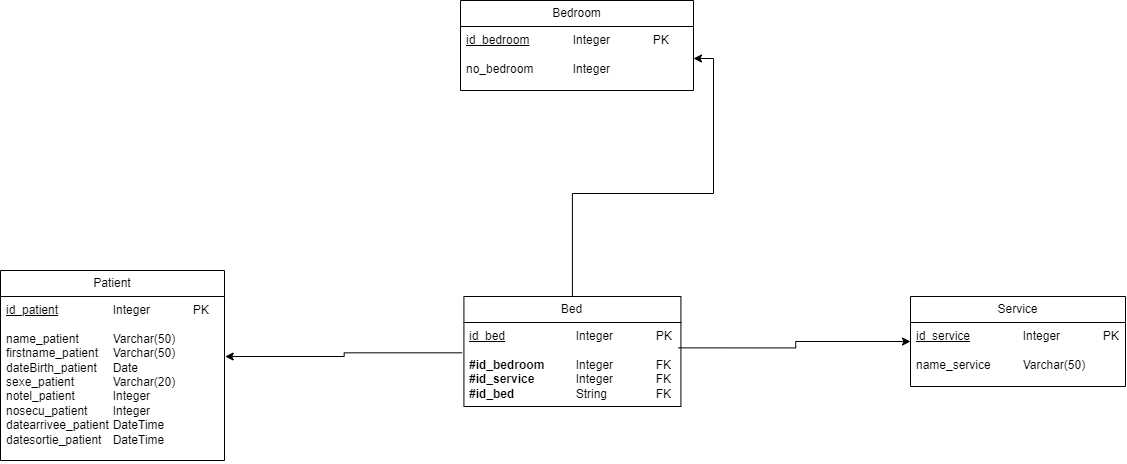

The diagram above was exported from draw.io. Its source (the exported page's mxGraphModel, read from the mxfile embedded in the PNG):
<mxGraphModel dx="1830" dy="1012" grid="1" gridSize="10" guides="1" tooltips="1" connect="1" arrows="1" fold="1" page="1" pageScale="1" pageWidth="1169" pageHeight="827" math="0" shadow="0">
  <root>
    <mxCell id="0" />
    <mxCell id="1" parent="0" />
    <mxCell id="dTQAoCty5IE1Zo9PvlJ0-1" value="Bedroom" style="swimlane;fontStyle=0;childLayout=stackLayout;horizontal=1;startSize=26;fillColor=none;horizontalStack=0;resizeParent=1;resizeParentMax=0;resizeLast=0;collapsible=1;marginBottom=0;whiteSpace=wrap;html=1;" vertex="1" parent="1">
      <mxGeometry x="1160" y="280" width="233" height="90" as="geometry" />
    </mxCell>
    <mxCell id="dTQAoCty5IE1Zo9PvlJ0-2" value="&lt;u&gt;id_bedroom&lt;/u&gt;&lt;span style=&quot;white-space: pre;&quot;&gt;&#09;&lt;/span&gt;&lt;span style=&quot;white-space: pre;&quot;&gt;&#09;&lt;/span&gt;Integer&lt;span style=&quot;white-space: pre;&quot;&gt;&#09;&lt;/span&gt;&lt;span style=&quot;white-space: pre;&quot;&gt;&#09;&lt;/span&gt;PK&lt;div&gt;&lt;u&gt;&lt;br&gt;&lt;/u&gt;&lt;div&gt;no_bedroom&lt;span style=&quot;white-space: pre;&quot;&gt;&#09;&lt;/span&gt;&lt;span style=&quot;white-space: pre;&quot;&gt;&#09;&lt;/span&gt;Integer&lt;/div&gt;&lt;/div&gt;" style="text;strokeColor=none;fillColor=none;align=left;verticalAlign=top;spacingLeft=4;spacingRight=4;overflow=hidden;rotatable=0;points=[[0,0.5],[1,0.5]];portConstraint=eastwest;whiteSpace=wrap;html=1;" vertex="1" parent="dTQAoCty5IE1Zo9PvlJ0-1">
      <mxGeometry y="26" width="233" height="64" as="geometry" />
    </mxCell>
    <mxCell id="dTQAoCty5IE1Zo9PvlJ0-3" style="edgeStyle=orthogonalEdgeStyle;rounded=0;orthogonalLoop=1;jettySize=auto;html=1;entryX=1;entryY=0.5;entryDx=0;entryDy=0;" edge="1" parent="1" source="dTQAoCty5IE1Zo9PvlJ0-4" target="dTQAoCty5IE1Zo9PvlJ0-2">
      <mxGeometry relative="1" as="geometry" />
    </mxCell>
    <mxCell id="dTQAoCty5IE1Zo9PvlJ0-4" value="Bed" style="swimlane;fontStyle=0;childLayout=stackLayout;horizontal=1;startSize=26;fillColor=none;horizontalStack=0;resizeParent=1;resizeParentMax=0;resizeLast=0;collapsible=1;marginBottom=0;whiteSpace=wrap;html=1;" vertex="1" parent="1">
      <mxGeometry x="1163.42" y="576" width="217" height="110" as="geometry" />
    </mxCell>
    <mxCell id="dTQAoCty5IE1Zo9PvlJ0-5" value="&lt;u&gt;id_bed&lt;/u&gt;&lt;span style=&quot;white-space: pre;&quot;&gt;&#09;&lt;/span&gt;&lt;span style=&quot;white-space: pre;&quot;&gt;&#09;&lt;/span&gt;&lt;span style=&quot;white-space: pre;&quot;&gt;&#09;&lt;/span&gt;Integer&lt;span style=&quot;white-space: pre;&quot;&gt;&#09;&lt;/span&gt;&lt;span style=&quot;white-space: pre;&quot;&gt;&#09;&lt;/span&gt;PK&lt;div&gt;&lt;br&gt;&lt;/div&gt;&lt;div&gt;&lt;b&gt;#id_bedroom&lt;/b&gt;&lt;span style=&quot;white-space: pre;&quot;&gt;&#09;&lt;/span&gt;&lt;span style=&quot;white-space: pre;&quot;&gt;&#09;&lt;/span&gt;Integer&lt;span style=&quot;white-space: pre;&quot;&gt;&#09;&lt;/span&gt;&lt;span style=&quot;white-space: pre;&quot;&gt;&#09;&lt;/span&gt;FK&lt;/div&gt;&lt;div&gt;&lt;b&gt;#id_service&lt;/b&gt;&lt;span style=&quot;white-space: pre;&quot;&gt;&#09;&lt;/span&gt;&lt;span style=&quot;white-space: pre;&quot;&gt;&#09;&lt;/span&gt;Integer&lt;span style=&quot;white-space: pre;&quot;&gt;&#09;&lt;/span&gt;&lt;span style=&quot;white-space: pre;&quot;&gt;&#09;&lt;/span&gt;FK&lt;/div&gt;&lt;div&gt;&lt;b&gt;#id_bed&lt;/b&gt;&lt;span style=&quot;white-space: pre;&quot;&gt;&#09;&lt;/span&gt;&lt;span style=&quot;white-space: pre;&quot;&gt;&#09;&lt;/span&gt;&lt;span style=&quot;white-space: pre;&quot;&gt;&#09;&lt;/span&gt;String&lt;span style=&quot;white-space: pre;&quot;&gt;&#09;&lt;/span&gt;&lt;span style=&quot;white-space: pre;&quot;&gt;&#09;&lt;/span&gt;FK&lt;/div&gt;" style="text;strokeColor=none;fillColor=none;align=left;verticalAlign=top;spacingLeft=4;spacingRight=4;overflow=hidden;rotatable=0;points=[[0,0.5],[1,0.5]];portConstraint=eastwest;whiteSpace=wrap;html=1;" vertex="1" parent="dTQAoCty5IE1Zo9PvlJ0-4">
      <mxGeometry y="26" width="217" height="84" as="geometry" />
    </mxCell>
    <mxCell id="dTQAoCty5IE1Zo9PvlJ0-8" value="Service" style="swimlane;fontStyle=0;childLayout=stackLayout;horizontal=1;startSize=26;fillColor=none;horizontalStack=0;resizeParent=1;resizeParentMax=0;resizeLast=0;collapsible=1;marginBottom=0;whiteSpace=wrap;html=1;" vertex="1" parent="1">
      <mxGeometry x="1610" y="576" width="215" height="90" as="geometry" />
    </mxCell>
    <mxCell id="dTQAoCty5IE1Zo9PvlJ0-9" value="&lt;u&gt;id_service&lt;/u&gt;&lt;span style=&quot;white-space: pre;&quot;&gt;&#09;&lt;/span&gt;&lt;span style=&quot;white-space: pre;&quot;&gt;&#09;&lt;/span&gt;Integer&lt;span style=&quot;white-space: pre;&quot;&gt;&#09;&lt;span style=&quot;white-space: pre;&quot;&gt;&#09;&lt;/span&gt;&lt;/span&gt;PK&lt;div&gt;&lt;u&gt;&lt;br&gt;&lt;/u&gt;&lt;div&gt;name_service&lt;span style=&quot;white-space: pre;&quot;&gt;&#09;&lt;/span&gt;&lt;span style=&quot;white-space: pre;&quot;&gt;&#09;&lt;/span&gt;Varchar(50)&lt;/div&gt;&lt;/div&gt;" style="text;strokeColor=none;fillColor=none;align=left;verticalAlign=top;spacingLeft=4;spacingRight=4;overflow=hidden;rotatable=0;points=[[0,0.5],[1,0.5]];portConstraint=eastwest;whiteSpace=wrap;html=1;" vertex="1" parent="dTQAoCty5IE1Zo9PvlJ0-8">
      <mxGeometry y="26" width="215" height="64" as="geometry" />
    </mxCell>
    <mxCell id="dTQAoCty5IE1Zo9PvlJ0-10" value="Patient" style="swimlane;fontStyle=0;childLayout=stackLayout;horizontal=1;startSize=26;fillColor=none;horizontalStack=0;resizeParent=1;resizeParentMax=0;resizeLast=0;collapsible=1;marginBottom=0;whiteSpace=wrap;html=1;" vertex="1" parent="1">
      <mxGeometry x="700" y="550" width="224" height="190" as="geometry" />
    </mxCell>
    <mxCell id="dTQAoCty5IE1Zo9PvlJ0-11" value="&lt;u&gt;id_patient&lt;/u&gt;&lt;span style=&quot;white-space: pre;&quot;&gt;&#09;&lt;/span&gt;&lt;span style=&quot;white-space: pre;&quot;&gt;&#09;&lt;/span&gt;Integer&lt;span style=&quot;white-space: pre;&quot;&gt;&#09;&lt;/span&gt;&lt;span style=&quot;white-space: pre;&quot;&gt;&#09;&lt;/span&gt;PK&lt;div&gt;&lt;u&gt;&lt;br&gt;&lt;/u&gt;&lt;div&gt;name_patient&lt;span style=&quot;white-space: pre;&quot;&gt;&#09;&lt;/span&gt;&lt;span style=&quot;white-space: pre;&quot;&gt;&#09;&lt;/span&gt;Varchar(50)&lt;/div&gt;&lt;div&gt;firstname_patient&lt;span style=&quot;white-space: pre;&quot;&gt;&#09;&lt;/span&gt;Varchar(50)&lt;/div&gt;&lt;div&gt;dateBirth_patient&lt;span style=&quot;white-space: pre;&quot;&gt;&#09;&lt;/span&gt;Date&lt;/div&gt;&lt;div&gt;sexe_patient&lt;span style=&quot;white-space: pre;&quot;&gt;&#09;&lt;/span&gt;&lt;span style=&quot;white-space: pre;&quot;&gt;&#09;&lt;/span&gt;Varchar(20)&lt;/div&gt;&lt;div&gt;notel_patient&lt;span style=&quot;white-space: pre;&quot;&gt;&#09;&lt;/span&gt;&lt;span style=&quot;white-space: pre;&quot;&gt;&#09;&lt;/span&gt;Integer&lt;/div&gt;&lt;div&gt;nosecu_patient&lt;span style=&quot;white-space: pre;&quot;&gt;&#09;&lt;/span&gt;Integer&lt;/div&gt;&lt;/div&gt;&lt;div&gt;datearrivee_patient&lt;span style=&quot;white-space: pre;&quot;&gt;&#09;&lt;/span&gt;DateTime&lt;/div&gt;&lt;div&gt;datesortie_patient&lt;span style=&quot;white-space: pre;&quot;&gt;&#09;&lt;/span&gt;DateTime&lt;/div&gt;" style="text;strokeColor=none;fillColor=none;align=left;verticalAlign=top;spacingLeft=4;spacingRight=4;overflow=hidden;rotatable=0;points=[[0,0.5],[1,0.5]];portConstraint=eastwest;whiteSpace=wrap;html=1;" vertex="1" parent="dTQAoCty5IE1Zo9PvlJ0-10">
      <mxGeometry y="26" width="224" height="164" as="geometry" />
    </mxCell>
    <mxCell id="dTQAoCty5IE1Zo9PvlJ0-16" style="edgeStyle=orthogonalEdgeStyle;rounded=0;orthogonalLoop=1;jettySize=auto;html=1;exitX=0.987;exitY=0.302;exitDx=0;exitDy=0;exitPerimeter=0;entryX=0;entryY=0.297;entryDx=0;entryDy=0;entryPerimeter=0;" edge="1" parent="1" source="dTQAoCty5IE1Zo9PvlJ0-5" target="dTQAoCty5IE1Zo9PvlJ0-9">
      <mxGeometry relative="1" as="geometry">
        <mxPoint x="1480" y="730" as="sourcePoint" />
        <mxPoint x="1600" y="621" as="targetPoint" />
      </mxGeometry>
    </mxCell>
    <mxCell id="dTQAoCty5IE1Zo9PvlJ0-17" style="edgeStyle=orthogonalEdgeStyle;rounded=0;orthogonalLoop=1;jettySize=auto;html=1;exitX=-0.008;exitY=0.361;exitDx=0;exitDy=0;exitPerimeter=0;entryX=1.003;entryY=0.366;entryDx=0;entryDy=0;entryPerimeter=0;" edge="1" parent="1" source="dTQAoCty5IE1Zo9PvlJ0-5" target="dTQAoCty5IE1Zo9PvlJ0-11">
      <mxGeometry relative="1" as="geometry">
        <mxPoint x="1090" y="730" as="targetPoint" />
      </mxGeometry>
    </mxCell>
  </root>
</mxGraphModel>